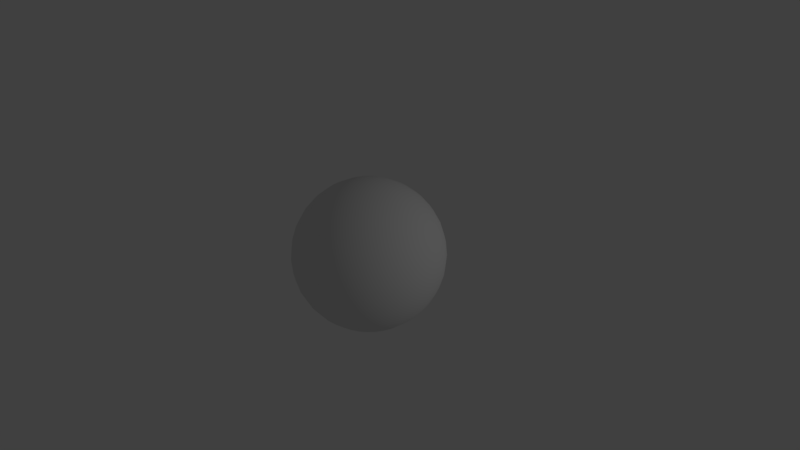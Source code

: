 # Source: earth.blend  (saved by Blender 2.79.0; exported with 4.5.12 LTS)
import bpy
from mathutils import Matrix  # noqa: F401  (used for matrix-valued properties, if any)

bpy.ops.wm.read_factory_settings(use_empty=True)
scene = bpy.context.scene
scene.name = 'Scene'

# ---- collections
col_collection_1 = bpy.data.collections.new('Collection 1'); scene.collection.children.link(col_collection_1)

# ---- materials (node trees are filled in below, after node groups)
mat_material_002 = bpy.data.materials.new('Material.002')
mat_material_002.alpha_threshold = 0.0
mat_material_002.use_transparent_shadow = False
mat_material_002.roughness = 0.5

# ---- material node trees

# ---- world
world_world = bpy.data.worlds.new('World'); scene.world = world_world
world_world.color = (0.05088, 0.05088, 0.05088)
world_world.use_sun_shadow = False
world_world.sun_shadow_jitter_overblur = 0.0
world_world.cycles.sampling_method = 'MANUAL'

# ---- cameras
cam_camera = bpy.data.cameras.new('Camera')
cam_camera.clip_end = 100.0
cam_camera.lens = 35.0
cam_camera.sensor_width = 32.0
cam_camera.sensor_height = 18.0
cam_camera.ortho_scale = 7.314
cam_camera.dof.focus_distance = 0.0
cam_camera.dof.aperture_fstop = 128.0

# ---- lights
light_lamp = bpy.data.lights.new('Lamp', 'POINT')
light_lamp.transmission_factor = 0.0
light_lamp.cutoff_distance = 30.0
light_lamp.energy = 100.0
light_lamp.shadow_buffer_clip_start = 1.001
light_lamp.shadow_soft_size = 0.1
light_lamp.shadow_maximum_resolution = 0.006
light_lamp.use_absolute_resolution = True

# ---- meshes
me_sphere = bpy.data.meshes.new('Sphere')
me_sphere.from_pydata([(0.0, 0.7071, 0.7071), (0.0, 0.9239, 0.3827), (0.0, 0.9808, -0.1951), (0.1379, 0.6935, 0.7071), (0.1913, 0.9619, 0.1951), (0.1802, 0.9061, -0.3827), (0.1464, 0.3536, 0.9239), (0.3827, 0.9239, 7.55e-08), (0.2126, 0.5133, -0.8315), (0.3087, 0.4619, 0.8315), (0.5449, 0.8155, 0.1951), (0.2706, 0.2706, 0.9239), (0.5, 0.5, 0.7071), (0.6533, 0.6533, 0.3827), (0.6533, 0.6533, -0.3827), (0.3928, 0.3928, -0.8315), (0.1379, 0.1379, -0.9808), (0.1622, 0.1084, 0.9808), (0.4619, 0.3087, 0.8315), (0.5879, 0.3928, 0.7071), (0.7682, 0.5133, 0.3827), (0.8155, 0.5449, -0.1951), (0.7682, 0.5133, -0.3827), (0.6913, 0.4619, -0.5556), (0.4619, 0.3087, -0.8315), (0.5133, 0.2126, 0.8315), (0.6533, 0.2706, 0.7071), (0.9061, 0.3753, 0.1951), (0.5449, 0.1084, 0.8315), (0.9619, 0.1913, -0.1951), (0.8155, 0.1622, -0.5556), (0.6935, 0.1379, -0.7071), (0.5556, -3.117e-07, 0.8315), (0.5556, -3.415e-07, -0.8315), (0.9061, -0.1802, -0.3827), (0.8155, -0.1622, -0.5556), (0.1913, -0.03806, -0.9808), (0.9061, -0.3753, -0.1951), (0.5133, -0.2126, -0.8315), (0.1622, -0.1084, 0.9808), (0.5879, -0.3928, 0.7071), (0.6913, -0.4619, 0.5556), (0.7682, -0.5133, 0.3827), (0.8155, -0.5449, -0.1951), (0.7682, -0.5133, -0.3827), (0.6913, -0.4619, -0.5556), (0.5, -0.5, 0.7071), (0.6533, -0.6533, 0.3827), (0.7071, -0.7071, 7.55e-08), (0.1084, -0.1622, 0.9808), (0.5556, -0.8315, 7.55e-08), (0.4619, -0.6913, -0.5556), (0.3182, -0.7682, 0.5556), (0.3536, -0.8536, 0.3827), (0.3827, -0.9239, 7.55e-08), (0.1084, -0.5449, 0.8315), (0.1379, -0.6935, 0.7071), (0.1802, -0.9061, 0.3827), (0.1913, -0.9619, 0.1951), (0.1951, -0.9808, 7.55e-08), (0.1913, -0.9619, -0.1951), (0.1802, -0.9061, -0.3827), (0.1084, -0.5449, -0.8315), (0.03806, -0.1913, -0.9808), (-2.584e-08, -0.7071, 0.7071), (-1.094e-08, -0.5556, -0.8315), (-0.1913, -0.9619, -0.1951), (-0.1379, -0.6935, -0.7071), (-0.07466, -0.3753, -0.9239), (-0.03806, -0.1913, -0.9808), (-0.2706, -0.6533, 0.7071), (-0.3536, -0.8536, 0.3827), (-0.3827, -0.9239, 7.55e-08), (-0.3753, -0.9061, -0.1951), (-0.2706, -0.6533, -0.7071), (-0.2126, -0.5133, -0.8315), (-0.1464, -0.3536, -0.9239), (-0.1084, -0.1622, 0.9808), (-0.3087, -0.4619, 0.8315), (-0.4619, -0.6913, 0.5556), (-0.5449, -0.8155, 0.1951), (-0.5556, -0.8315, 7.55e-08), (-0.1379, -0.138, 0.9808), (-0.3928, -0.3928, 0.8315), (-0.5879, -0.5879, -0.5556), (-0.5, -0.5, -0.7071), (-0.3928, -0.3928, -0.8315), (-0.1622, -0.1084, 0.9808), (-0.5879, -0.3928, 0.7071), (-0.6913, -0.4619, 0.5556), (-0.8315, -0.5556, 7.55e-08), (-0.7682, -0.5133, -0.3827), (-0.6533, -0.2706, 0.7071), (-0.7682, -0.3182, 0.5556), (-0.8536, -0.3536, -0.3827), (-0.9061, -0.1802, 0.3827), (-0.9808, -0.1951, 7.55e-08), (-0.5449, -0.1084, -0.8315), (-0.1913, -0.03806, -0.9808), (-1.0, -1.404e-07, 7.55e-08), (-0.9808, -9.567e-08, -0.1951), (-0.1951, -3.155e-07, -0.9808), (-0.3753, 0.07466, 0.9239), (-0.9619, 0.1913, 0.1951), (-0.1913, 0.03806, -0.9808), (-0.1802, 0.07466, 0.9808), (-0.7682, 0.3182, 0.5556), (-0.9239, 0.3827, 7.55e-08), (-0.7682, 0.3182, -0.5556), (-0.1622, 0.1084, 0.9808), (-0.4619, 0.3087, 0.8315), (-0.8155, 0.5449, 0.1951), (-0.8315, 0.5556, 7.55e-08), (-0.6913, 0.4619, -0.5556), (-0.4619, 0.3087, -0.8315), (-0.1379, 0.1379, 0.9808), (-0.2706, 0.2706, 0.9239), (-0.5, 0.5, 0.7071), (-0.7071, 0.7071, 7.55e-08), (-0.3928, 0.3928, -0.8315), (-0.3928, 0.5879, 0.7071), (-0.5133, 0.7682, 0.3827), (-0.4619, 0.6913, -0.5556), (-0.3753, 0.9061, -0.1951), (-0.07466, 0.1802, -0.9808), (-0.03806, 0.1913, 0.9808), (-0.1084, 0.5449, 0.8315), (-0.1379, 0.6935, 0.7071), (-0.1802, 0.9061, -0.3827), (-0.1379, 0.6935, -0.7071), (-0.1084, 0.5449, -0.8315), (-0.07466, 0.3753, -0.9239), (-0.03806, 0.1913, -0.9808), (0.0, 0.1951, 0.9808), (0.0, 0.3827, 0.9239), (0.0, 0.5556, 0.8315), (0.0, 0.8315, 0.5556), (0.0, 0.9808, 0.1951), (0.0, 1.0, 7.55e-08), (0.03806, 0.1913, 0.9808), (0.07466, 0.3753, 0.9239), (0.1084, 0.5449, 0.8315), (0.1622, 0.8155, 0.5556), (0.1802, 0.9061, 0.3827), (0.1951, 0.9808, 7.55e-08), (0.1913, 0.9619, -0.1951), (0.1622, 0.8155, -0.5556), (0.1379, 0.6935, -0.7071), (0.1084, 0.5449, -0.8315), (0.07466, 0.3753, -0.9239), (0.03806, 0.1913, -0.9808), (0.0, 0.5556, -0.8315), (0.07466, 0.1802, 0.9808), (0.2126, 0.5133, 0.8315), (0.2706, 0.6533, 0.7071), (0.3182, 0.7682, 0.5556), (0.3536, 0.8536, 0.3827), (0.3753, 0.9061, 0.1951), (0.3753, 0.9061, -0.1951), (0.3536, 0.8536, -0.3827), (0.3182, 0.7682, -0.5556), (0.2706, 0.6533, -0.7071), (0.1464, 0.3536, -0.9239), (0.07466, 0.1802, -0.9808), (0.1084, 0.1622, 0.9808), (0.2126, 0.3182, 0.9239), (0.3928, 0.5879, 0.7071), (0.4619, 0.6913, 0.5556), (0.5133, 0.7682, 0.3827), (0.5556, 0.8315, 7.55e-08), (0.5449, 0.8155, -0.1951), (0.5133, 0.7682, -0.3827), (0.4619, 0.6913, -0.5556), (0.3928, 0.5879, -0.7071), (0.3087, 0.4619, -0.8315), (0.2126, 0.3182, -0.9239), (0.1084, 0.1622, -0.9808), (0.1379, 0.1379, 0.9808), (0.3928, 0.3928, 0.8315), (0.5879, 0.5879, 0.5556), (0.6935, 0.6935, 0.1951), (0.7071, 0.7071, 7.55e-08), (0.6935, 0.6935, -0.1951), (0.5879, 0.5879, -0.5556), (0.5, 0.5, -0.7071), (0.2706, 0.2706, -0.9239), (0.3182, 0.2126, 0.9239), (0.6913, 0.4619, 0.5556), (0.8155, 0.5449, 0.1951), (0.8315, 0.5556, 7.55e-08), (0.5879, 0.3928, -0.7071), (0.3182, 0.2126, -0.9239), (0.1622, 0.1084, -0.9808), (0.1802, 0.07466, 0.9808), (0.3536, 0.1464, 0.9239), (0.7682, 0.3182, 0.5556), (0.8536, 0.3536, 0.3827), (0.9239, 0.3827, 7.55e-08), (0.9061, 0.3753, -0.1951), (0.8536, 0.3536, -0.3827), (0.7682, 0.3182, -0.5556), (0.6533, 0.2706, -0.7071), (0.5133, 0.2126, -0.8315), (0.3536, 0.1464, -0.9239), (0.1802, 0.07466, -0.9808), (0.1913, 0.03806, 0.9808), (0.3753, 0.07466, 0.9239), (0.6935, 0.1379, 0.7071), (0.8155, 0.1622, 0.5556), (0.9061, 0.1802, 0.3827), (0.9619, 0.1913, 0.1951), (0.9808, 0.1951, 7.55e-08), (0.9061, 0.1802, -0.3827), (0.5449, 0.1084, -0.8315), (0.3753, 0.07466, -0.9239), (0.1913, 0.03806, -0.9808), (0.1951, -3.266e-07, 0.9808), (0.3827, -3.192e-07, 0.9239), (0.7071, -3.192e-07, 0.7071), (0.8315, -3.341e-07, 0.5556), (0.9239, -2.745e-07, 0.3827), (0.9808, -3.937e-07, 0.1951), (1.0, -3.788e-07, 7.55e-08), (0.9808, -3.937e-07, -0.1951), (0.9239, -2.298e-07, -0.3827), (0.8315, -3.341e-07, -0.5556), (0.7071, -3.192e-07, -0.7071), (0.3827, -3.043e-07, -0.9239), (0.1951, -3.08e-07, -0.9808), (0.1913, -0.03806, 0.9808), (0.3753, -0.07466, 0.9239), (0.5449, -0.1084, 0.8315), (0.6935, -0.138, 0.7071), (0.8155, -0.1622, 0.5556), (0.9061, -0.1802, 0.3827), (0.9619, -0.1913, 0.1951), (0.9808, -0.1951, 7.55e-08), (0.9619, -0.1913, -0.1951), (0.6935, -0.138, -0.7071), (0.5449, -0.1084, -0.8315), (0.3753, -0.07466, -0.9239), (0.1802, -0.07466, 0.9808), (0.5133, -0.2126, 0.8315), (0.8536, -0.3536, 0.3827), (0.9239, -0.3827, 7.55e-08), (0.7682, -0.3182, -0.5556), (0.1802, -0.07466, -0.9808), (0.3182, -0.2126, 0.9239), (0.4619, -0.3087, 0.8315), (0.8155, -0.5449, 0.1951), (0.8315, -0.5556, 7.55e-08), (0.5879, -0.3928, -0.7071), (0.4619, -0.3087, -0.8315), (0.3182, -0.2126, -0.9239), (0.1622, -0.1084, -0.9808), (0.1379, -0.138, 0.9808), (0.2706, -0.2706, 0.9239), (0.3928, -0.3928, 0.8315), (0.5879, -0.5879, 0.5556), (0.6935, -0.6935, 0.1951), (0.6935, -0.6935, -0.1951), (0.6533, -0.6533, -0.3827), (0.5879, -0.5879, -0.5556), (0.5, -0.5, -0.7071), (0.3928, -0.3928, -0.8315), (0.2706, -0.2706, -0.9239), (0.1379, -0.138, -0.9808), (0.2126, -0.3182, 0.9239), (0.3087, -0.4619, 0.8315), (0.3928, -0.5879, 0.7071), (0.4619, -0.6913, 0.5556), (0.5133, -0.7682, 0.3827), (0.5449, -0.8155, 0.1951), (0.5449, -0.8155, -0.1951), (0.5133, -0.7682, -0.3827), (0.3928, -0.5879, -0.7071), (0.3087, -0.4619, -0.8315), (0.2126, -0.3182, -0.9239), (0.1084, -0.1622, -0.9808), (0.0, -3.258e-07, -1.0), (0.07466, -0.1802, 0.9808), (0.1464, -0.3536, 0.9239), (0.2126, -0.5133, 0.8315), (0.2706, -0.6533, 0.7071), (0.3753, -0.9061, 0.1951), (0.3753, -0.9061, -0.1951), (0.3536, -0.8536, -0.3827), (0.3182, -0.7682, -0.5556), (0.2706, -0.6533, -0.7071), (0.2126, -0.5133, -0.8315), (0.1464, -0.3536, -0.9239), (0.07466, -0.1802, -0.9808), (0.03806, -0.1913, 0.9808), (0.07466, -0.3753, 0.9239), (0.1622, -0.8155, 0.5556), (0.1622, -0.8155, -0.5556), (0.1379, -0.6935, -0.7071), (0.07466, -0.3753, -0.9239), (-7.212e-09, -0.1951, 0.9808), (4.122e-08, -0.3827, 0.9239), (2.632e-08, -0.5556, 0.8315), (-8.544e-08, -0.8315, 0.5556), (6.357e-08, -0.9239, 0.3827), (-8.544e-08, -0.9808, 0.1951), (-1.003e-07, -1.0, 7.55e-08), (-8.544e-08, -0.9808, -0.1951), (6.357e-08, -0.9239, -0.3827), (-8.544e-08, -0.8315, -0.5556), (-2.584e-08, -0.7071, -0.7071), (3.964e-09, -0.3827, -0.9239), (3.964e-09, -0.1951, -0.9808), (-0.03806, -0.1913, 0.9808), (-0.07466, -0.3753, 0.9239), (-0.1084, -0.5449, 0.8315), (-0.1379, -0.6935, 0.7071), (-0.1622, -0.8155, 0.5556), (-0.1802, -0.9061, 0.3827), (-0.1913, -0.9619, 0.1951), (-0.1951, -0.9808, 7.55e-08), (-0.1802, -0.9061, -0.3827), (-0.1622, -0.8155, -0.5556), (-0.1084, -0.5449, -0.8315), (-0.07466, -0.1802, 0.9808), (-0.1464, -0.3536, 0.9239), (-0.2126, -0.5133, 0.8315), (-0.3182, -0.7682, 0.5556), (-0.3753, -0.9061, 0.1951), (-0.3536, -0.8536, -0.3827), (-0.3182, -0.7682, -0.5556), (-0.07466, -0.1802, -0.9808), (-0.2126, -0.3182, 0.9239), (-0.3928, -0.5879, 0.7071), (-0.5133, -0.7682, 0.3827), (-0.5449, -0.8155, -0.1951), (-0.5133, -0.7682, -0.3827), (-0.4619, -0.6913, -0.5556), (-0.3928, -0.5879, -0.7071), (-0.3087, -0.4619, -0.8315), (-0.2126, -0.3182, -0.9239), (-0.1084, -0.1622, -0.9808), (-2.304e-07, -5.562e-07, 1.0), (-0.2706, -0.2706, 0.9239), (-0.5, -0.5, 0.7071), (-0.5879, -0.5879, 0.5556), (-0.6533, -0.6533, 0.3827), (-0.6935, -0.6935, 0.1951), (-0.7071, -0.7071, 7.55e-08), (-0.6935, -0.6935, -0.1951), (-0.6533, -0.6533, -0.3827), (-0.2706, -0.2706, -0.9239), (-0.1379, -0.1379, -0.9808), (-0.3182, -0.2126, 0.9239), (-0.4619, -0.3087, 0.8315), (-0.7682, -0.5133, 0.3827), (-0.8155, -0.5449, 0.1951), (-0.8155, -0.5449, -0.1951), (-0.6913, -0.4619, -0.5556), (-0.5879, -0.3928, -0.7071), (-0.4619, -0.3087, -0.8315), (-0.3182, -0.2126, -0.9239), (-0.1622, -0.1084, -0.9808), (-0.1802, -0.07466, 0.9808), (-0.3536, -0.1464, 0.9239), (-0.5133, -0.2126, 0.8315), (-0.8536, -0.3536, 0.3827), (-0.9061, -0.3753, 0.1951), (-0.9239, -0.3827, 7.55e-08), (-0.9061, -0.3753, -0.1951), (-0.7682, -0.3182, -0.5556), (-0.6533, -0.2706, -0.7071), (-0.5133, -0.2126, -0.8315), (-0.3536, -0.1464, -0.9239), (-0.1802, -0.07466, -0.9808), (-0.1913, -0.03806, 0.9808), (-0.3753, -0.07466, 0.9239), (-0.5449, -0.1084, 0.8315), (-0.6935, -0.1379, 0.7071), (-0.8155, -0.1622, 0.5556), (-0.9619, -0.1913, 0.1951), (-0.9619, -0.1913, -0.1951), (-0.9061, -0.1802, -0.3827), (-0.8155, -0.1622, -0.5556), (-0.6935, -0.1379, -0.7071), (-0.3753, -0.07466, -0.9239), (-0.1951, -3.117e-07, 0.9808), (-0.3827, -2.819e-07, 0.9239), (-0.5556, -2.819e-07, 0.8315), (-0.7071, -1.851e-07, 0.7071), (-0.8315, -1.404e-07, 0.5556), (-0.9239, -3.192e-07, 0.3827), (-0.9808, -9.567e-08, 0.1951), (-0.9239, -3.192e-07, -0.3827), (-0.8315, -1.404e-07, -0.5556), (-0.7071, -1.851e-07, -0.7071), (-0.5556, -2.596e-07, -0.8315), (-0.3827, -2.521e-07, -0.9239), (-0.1913, 0.03806, 0.9808), (-0.5449, 0.1084, 0.8315), (-0.6935, 0.1379, 0.7071), (-0.8155, 0.1622, 0.5556), (-0.9061, 0.1802, 0.3827), (-0.9808, 0.1951, 7.55e-08), (-0.9619, 0.1913, -0.1951), (-0.9061, 0.1802, -0.3827), (-0.8155, 0.1622, -0.5556), (-0.6935, 0.1379, -0.7071), (-0.5449, 0.1084, -0.8315), (-0.3753, 0.07466, -0.9239), (-0.3536, 0.1464, 0.9239), (-0.5133, 0.2126, 0.8315), (-0.6533, 0.2706, 0.7071), (-0.8536, 0.3536, 0.3827), (-0.9061, 0.3753, 0.1951), (-0.9061, 0.3753, -0.1951), (-0.8536, 0.3536, -0.3827), (-0.6533, 0.2706, -0.7071), (-0.5133, 0.2126, -0.8315), (-0.3536, 0.1464, -0.9239), (-0.1802, 0.07466, -0.9808), (-0.3182, 0.2126, 0.9239), (-0.5879, 0.3928, 0.7071), (-0.6913, 0.4619, 0.5556), (-0.7682, 0.5133, 0.3827), (-0.8155, 0.5449, -0.1951), (-0.7682, 0.5133, -0.3827), (-0.5879, 0.3928, -0.7071), (-0.3182, 0.2126, -0.9239), (-0.1622, 0.1084, -0.9808), (-0.3928, 0.3928, 0.8315), (-0.5879, 0.5879, 0.5556), (-0.6533, 0.6533, 0.3827), (-0.6935, 0.6935, 0.1951), (-0.6935, 0.6935, -0.1951), (-0.6533, 0.6533, -0.3827), (-0.5879, 0.5879, -0.5556), (-0.5, 0.5, -0.7071), (-0.2706, 0.2706, -0.9239), (-0.1379, 0.1379, -0.9808), (-0.1084, 0.1622, 0.9808), (-0.2126, 0.3182, 0.9239), (-0.3087, 0.4619, 0.8315), (-0.4619, 0.6913, 0.5556), (-0.5449, 0.8155, 0.1951), (-0.5556, 0.8315, 7.55e-08), (-0.5449, 0.8155, -0.1951), (-0.5133, 0.7682, -0.3827), (-0.3928, 0.5879, -0.7071), (-0.3087, 0.4619, -0.8315), (-0.2126, 0.3182, -0.9239), (-0.1084, 0.1622, -0.9808), (-0.07466, 0.1802, 0.9808), (-0.1464, 0.3536, 0.9239), (-0.2126, 0.5133, 0.8315), (-0.2706, 0.6533, 0.7071), (-0.3182, 0.7682, 0.5556), (-0.3536, 0.8536, 0.3827), (-0.3753, 0.9061, 0.1951), (-0.3827, 0.9239, 7.55e-08), (-0.3536, 0.8536, -0.3827), (-0.3182, 0.7682, -0.5556), (-0.2706, 0.6533, -0.7071), (-0.2126, 0.5133, -0.8315), (-0.1464, 0.3536, -0.9239), (-0.07466, 0.3753, 0.9239), (-0.1622, 0.8155, 0.5556), (-0.1802, 0.9061, 0.3827), (-0.1913, 0.9619, 0.1951), (-0.1951, 0.9808, 7.55e-08), (-0.1913, 0.9619, -0.1951), (-0.1622, 0.8155, -0.5556), (6.357e-08, 0.9239, -0.3827), (2.722e-07, 0.8315, -0.5556), (1.53e-07, 0.7071, -0.7071), (7.847e-08, 0.3827, -0.9239), (1.514e-08, 0.1951, -0.9808), (0.3536, -0.1464, 0.9239), (0.6533, -0.2706, 0.7071), (0.7682, -0.3182, 0.5556), (0.3536, -0.1464, -0.9239), (0.9061, -0.3753, 0.1951), (0.8536, -0.3536, -0.3827), (0.6533, -0.2706, -0.7071)], [], [(474, 473, 149, 150), (138, 137, 4, 144), (133, 340, 139), (279, 474, 150), (2, 138, 144, 145), (134, 133, 139, 140), (470, 2, 145, 5), (135, 134, 140, 141), (471, 470, 5, 146), (0, 135, 141, 3), (472, 471, 146, 147), (136, 0, 3, 142), (151, 472, 147, 148), (1, 136, 142, 143), (473, 151, 148, 149), (137, 1, 143, 4), (149, 148, 8, 162), (4, 143, 156, 157), (150, 149, 162, 163), (144, 4, 157, 7), (139, 340, 152), (279, 150, 163), (145, 144, 7, 158), (140, 139, 152, 6), (5, 145, 158, 159), (141, 140, 6, 153), (146, 5, 159, 160), (3, 141, 153, 154), (147, 146, 160, 161), (142, 3, 154, 155), (148, 147, 161, 8), (143, 142, 155, 156), (153, 6, 165, 9), (160, 159, 171, 172), (154, 153, 9, 166), (161, 160, 172, 173), (155, 154, 166, 167), (8, 161, 173, 174), (156, 155, 167, 168), (162, 8, 174, 175), (157, 156, 168, 10), (163, 162, 175, 176), (7, 157, 10, 169), (152, 340, 164), (279, 163, 176), (158, 7, 169, 170), (6, 152, 164, 165), (159, 158, 170, 171), (10, 168, 13, 180), (176, 175, 185, 16), (169, 10, 180, 181), (164, 340, 177), (279, 176, 16), (170, 169, 181, 182), (165, 164, 177, 11), (171, 170, 182, 14), (9, 165, 11, 178), (172, 171, 14, 183), (166, 9, 178, 12), (173, 172, 183, 184), (167, 166, 12, 179), (174, 173, 184, 15), (168, 167, 179, 13), (175, 174, 15, 185), (183, 14, 22, 23), (12, 178, 18, 19), (184, 183, 23, 190), (179, 12, 19, 187), (15, 184, 190, 24), (13, 179, 187, 20), (185, 15, 24, 191), (180, 13, 20, 188), (16, 185, 191, 192), (181, 180, 188, 189), (177, 340, 17), (279, 16, 192), (182, 181, 189, 21), (11, 177, 17, 186), (14, 182, 21, 22), (178, 11, 186, 18), (192, 191, 203, 204), (189, 188, 27, 197), (17, 340, 193), (279, 192, 204), (21, 189, 197, 198), (186, 17, 193, 194), (22, 21, 198, 199), (18, 186, 194, 25), (23, 22, 199, 200), (19, 18, 25, 26), (190, 23, 200, 201), (187, 19, 26, 195), (24, 190, 201, 202), (20, 187, 195, 196), (191, 24, 202, 203), (188, 20, 196, 27), (26, 25, 28, 207), (201, 200, 30, 31), (195, 26, 207, 208), (202, 201, 31, 213), (196, 195, 208, 209), (203, 202, 213, 214), (27, 196, 209, 210), (204, 203, 214, 215), (197, 27, 210, 211), (193, 340, 205), (279, 204, 215), (198, 197, 211, 29), (194, 193, 205, 206), (199, 198, 29, 212), (25, 194, 206, 28), (200, 199, 212, 30), (211, 210, 221, 222), (205, 340, 216), (279, 215, 228), (29, 211, 222, 223), (206, 205, 216, 217), (212, 29, 223, 224), (28, 206, 217, 32), (30, 212, 224, 225), (207, 28, 32, 218), (31, 30, 225, 226), (208, 207, 218, 219), (213, 31, 226, 33), (209, 208, 219, 220), (214, 213, 33, 227), (210, 209, 220, 221), (215, 214, 227, 228), (226, 225, 35, 238), (219, 218, 232, 233), (33, 226, 238, 239), (220, 219, 233, 234), (227, 33, 239, 240), (221, 220, 234, 235), (228, 227, 240, 36), (222, 221, 235, 236), (216, 340, 229), (279, 228, 36), (223, 222, 236, 237), (217, 216, 229, 230), (224, 223, 237, 34), (32, 217, 230, 231), (225, 224, 34, 35), (218, 32, 231, 232), (279, 36, 246), (237, 236, 244, 37), (230, 229, 241, 475), (34, 237, 37, 480), (231, 230, 475, 242), (35, 34, 480, 245), (232, 231, 242, 476), (238, 35, 245, 481), (233, 232, 476, 477), (239, 238, 481, 38), (234, 233, 477, 243), (240, 239, 38, 478), (235, 234, 243, 479), (36, 240, 478, 246), (236, 235, 479, 244), (229, 340, 241), (38, 481, 251, 252), (243, 477, 41, 42), (478, 38, 252, 253), (479, 243, 42, 249), (246, 478, 253, 254), (244, 479, 249, 250), (241, 340, 39), (279, 246, 254), (37, 244, 250, 43), (475, 241, 39, 247), (480, 37, 43, 44), (242, 475, 247, 248), (245, 480, 44, 45), (476, 242, 248, 40), (481, 245, 45, 251), (477, 476, 40, 41), (247, 39, 255, 256), (44, 43, 260, 261), (248, 247, 256, 257), (45, 44, 261, 262), (40, 248, 257, 46), (251, 45, 262, 263), (41, 40, 46, 258), (252, 251, 263, 264), (42, 41, 258, 47), (253, 252, 264, 265), (249, 42, 47, 259), (254, 253, 265, 266), (250, 249, 259, 48), (39, 340, 255), (279, 254, 266), (43, 250, 48, 260), (47, 258, 270, 271), (265, 264, 276, 277), (259, 47, 271, 272), (266, 265, 277, 278), (48, 259, 272, 50), (255, 340, 49), (279, 266, 278), (260, 48, 50, 273), (256, 255, 49, 267), (261, 260, 273, 274), (257, 256, 267, 268), (262, 261, 274, 51), (46, 257, 268, 269), (263, 262, 51, 275), (258, 46, 269, 270), (264, 263, 275, 276), (274, 273, 285, 286), (268, 267, 281, 282), (51, 274, 286, 287), (269, 268, 282, 283), (275, 51, 287, 288), (270, 269, 283, 52), (276, 275, 288, 289), (271, 270, 52, 53), (277, 276, 289, 290), (272, 271, 53, 284), (278, 277, 290, 291), (50, 272, 284, 54), (49, 340, 280), (279, 278, 291), (273, 50, 54, 285), (267, 49, 280, 281), (290, 289, 62, 297), (284, 53, 57, 58), (291, 290, 297, 63), (54, 284, 58, 59), (280, 340, 292), (279, 291, 63), (285, 54, 59, 60), (281, 280, 292, 293), (286, 285, 60, 61), (282, 281, 293, 55), (287, 286, 61, 295), (283, 282, 55, 56), (288, 287, 295, 296), (52, 283, 56, 294), (289, 288, 296, 62), (53, 52, 294, 57), (55, 293, 299, 300), (295, 61, 306, 307), (56, 55, 300, 64), (296, 295, 307, 308), (294, 56, 64, 301), (62, 296, 308, 65), (57, 294, 301, 302), (297, 62, 65, 309), (58, 57, 302, 303), (63, 297, 309, 310), (59, 58, 303, 304), (292, 340, 298), (279, 63, 310), (60, 59, 304, 305), (293, 292, 298, 299), (61, 60, 305, 306), (303, 302, 316, 317), (310, 309, 68, 69), (304, 303, 317, 318), (298, 340, 311), (279, 310, 69), (305, 304, 318, 66), (299, 298, 311, 312), (306, 305, 66, 319), (300, 299, 312, 313), (307, 306, 319, 320), (64, 300, 313, 314), (308, 307, 320, 67), (301, 64, 314, 315), (65, 308, 67, 321), (302, 301, 315, 316), (309, 65, 321, 68), (320, 319, 327, 328), (314, 313, 324, 70), (67, 320, 328, 74), (315, 314, 70, 325), (321, 67, 74, 75), (316, 315, 325, 71), (68, 321, 75, 76), (317, 316, 71, 326), (69, 68, 76, 329), (318, 317, 326, 72), (311, 340, 322), (279, 69, 329), (66, 318, 72, 73), (312, 311, 322, 323), (319, 66, 73, 327), (313, 312, 323, 324), (329, 76, 338, 339), (72, 326, 80, 81), (322, 340, 77), (279, 329, 339), (73, 72, 81, 333), (323, 322, 77, 330), (327, 73, 333, 334), (324, 323, 330, 78), (328, 327, 334, 335), (70, 324, 78, 331), (74, 328, 335, 336), (325, 70, 331, 79), (75, 74, 336, 337), (71, 325, 79, 332), (76, 75, 337, 338), (326, 71, 332, 80), (336, 335, 84, 85), (79, 331, 342, 343), (337, 336, 85, 86), (332, 79, 343, 344), (338, 337, 86, 349), (80, 332, 344, 345), (339, 338, 349, 350), (81, 80, 345, 346), (77, 340, 82), (279, 339, 350), (333, 81, 346, 347), (330, 77, 82, 341), (334, 333, 347, 348), (78, 330, 341, 83), (335, 334, 348, 84), (331, 78, 83, 342), (82, 340, 87), (279, 350, 360), (347, 346, 90, 355), (341, 82, 87, 351), (348, 347, 355, 91), (83, 341, 351, 352), (84, 348, 91, 356), (342, 83, 352, 88), (85, 84, 356, 357), (343, 342, 88, 89), (86, 85, 357, 358), (344, 343, 89, 353), (349, 86, 358, 359), (345, 344, 353, 354), (350, 349, 359, 360), (346, 345, 354, 90), (89, 88, 92, 93), (358, 357, 369, 370), (353, 89, 93, 364), (359, 358, 370, 371), (354, 353, 364, 365), (360, 359, 371, 372), (90, 354, 365, 366), (87, 340, 361), (279, 360, 372), (355, 90, 366, 367), (351, 87, 361, 362), (91, 355, 367, 94), (352, 351, 362, 363), (356, 91, 94, 368), (88, 352, 363, 92), (357, 356, 368, 369), (367, 366, 96, 379), (362, 361, 373, 374), (94, 367, 379, 380), (363, 362, 374, 375), (368, 94, 380, 381), (92, 363, 375, 376), (369, 368, 381, 382), (93, 92, 376, 377), (370, 369, 382, 97), (364, 93, 377, 95), (371, 370, 97, 383), (365, 364, 95, 378), (372, 371, 383, 98), (366, 365, 378, 96), (361, 340, 373), (279, 372, 98), (97, 382, 393, 394), (95, 377, 388, 389), (383, 97, 394, 395), (378, 95, 389, 390), (98, 383, 395, 101), (96, 378, 390, 99), (373, 340, 384), (279, 98, 101), (379, 96, 99, 100), (374, 373, 384, 385), (380, 379, 100, 391), (375, 374, 385, 386), (381, 380, 391, 392), (376, 375, 386, 387), (382, 381, 392, 393), (377, 376, 387, 388), (385, 384, 396, 102), (391, 100, 402, 403), (386, 385, 102, 397), (392, 391, 403, 404), (387, 386, 397, 398), (393, 392, 404, 405), (388, 387, 398, 399), (394, 393, 405, 406), (389, 388, 399, 400), (395, 394, 406, 407), (390, 389, 400, 103), (101, 395, 407, 104), (99, 390, 103, 401), (384, 340, 396), (279, 101, 104), (100, 99, 401, 402), (400, 399, 106, 411), (407, 406, 416, 417), (103, 400, 411, 412), (104, 407, 417, 418), (401, 103, 412, 107), (396, 340, 105), (279, 104, 418), (402, 401, 107, 413), (102, 396, 105, 408), (403, 402, 413, 414), (397, 102, 408, 409), (404, 403, 414, 108), (398, 397, 409, 410), (405, 404, 108, 415), (399, 398, 410, 106), (406, 405, 415, 416), (414, 413, 423, 424), (409, 408, 419, 110), (108, 414, 424, 113), (410, 409, 110, 420), (415, 108, 113, 425), (106, 410, 420, 421), (416, 415, 425, 114), (411, 106, 421, 422), (417, 416, 114, 426), (412, 411, 422, 111), (418, 417, 426, 427), (107, 412, 111, 112), (105, 340, 109), (279, 418, 427), (413, 107, 112, 423), (408, 105, 109, 419), (426, 114, 119, 436), (111, 422, 430, 431), (427, 426, 436, 437), (112, 111, 431, 118), (109, 340, 115), (279, 427, 437), (423, 112, 118, 432), (419, 109, 115, 116), (424, 423, 432, 433), (110, 419, 116, 428), (113, 424, 433, 434), (420, 110, 428, 117), (425, 113, 434, 435), (421, 420, 117, 429), (114, 425, 435, 119), (422, 421, 429, 430), (434, 433, 445, 122), (117, 428, 440, 120), (435, 434, 122, 446), (429, 117, 120, 441), (119, 435, 446, 447), (430, 429, 441, 121), (436, 119, 447, 448), (431, 430, 121, 442), (437, 436, 448, 449), (118, 431, 442, 443), (115, 340, 438), (279, 437, 449), (432, 118, 443, 444), (116, 115, 438, 439), (433, 432, 444, 445), (428, 116, 439, 440), (449, 448, 462, 124), (443, 442, 456, 457), (438, 340, 450), (279, 449, 124), (444, 443, 457, 123), (439, 438, 450, 451), (445, 444, 123, 458), (440, 439, 451, 452), (122, 445, 458, 459), (120, 440, 452, 453), (446, 122, 459, 460), (441, 120, 453, 454), (447, 446, 460, 461), (121, 441, 454, 455), (448, 447, 461, 462), (442, 121, 455, 456), (453, 452, 126, 127), (460, 459, 469, 129), (454, 453, 127, 464), (461, 460, 129, 130), (455, 454, 464, 465), (462, 461, 130, 131), (456, 455, 465, 466), (124, 462, 131, 132), (457, 456, 466, 467), (450, 340, 125), (279, 124, 132), (123, 457, 467, 468), (451, 450, 125, 463), (458, 123, 468, 128), (452, 451, 463, 126), (459, 458, 128, 469), (467, 466, 137, 138), (125, 340, 133), (279, 132, 474), (468, 467, 138, 2), (463, 125, 133, 134), (128, 468, 2, 470), (126, 463, 134, 135), (469, 128, 470, 471), (127, 126, 135, 0), (129, 469, 471, 472), (464, 127, 0, 136), (130, 129, 472, 151), (465, 464, 136, 1), (131, 130, 151, 473), (466, 465, 1, 137), (132, 131, 473, 474)])
me_sphere.polygons.foreach_set('use_smooth', [True] * 512)
_uv = me_sphere.uv_layers.new(name='UVMap')
_uv.uv.foreach_set('vector', [0.5888, 0.5091, 0.5989, 0.4755, 0.6105, 0.4785, 0.5957, 0.5124, 0.5855, 0.3483, 0.5779, 0.332, 0.5944, 0.3233, 0.6028, 0.341, 0.479, 0.233, 0.4348, 0.2145, 0.4819, 0.2264, 0.5641, 0.5526, 0.5888, 0.5091, 0.5957, 0.5124, 0.5917, 0.3653, 0.5855, 0.3483, 0.6028, 0.341, 0.6096, 0.3596, 0.5077, 0.2503, 0.479, 0.233, 0.4819, 0.2264, 0.5139, 0.2407, 0.5968, 0.3832, 0.5917, 0.3653, 0.6096, 0.3596, 0.6147, 0.3792, 0.5287, 0.2672, 0.5077, 0.2503, 0.5139, 0.2407, 0.5378, 0.2564, 0.6004, 0.4024, 0.5968, 0.3832, 0.6147, 0.3792, 0.6179, 0.4003, 0.545, 0.2837, 0.5287, 0.2672, 0.5378, 0.2564, 0.5565, 0.2727, 0.6025, 0.4237, 0.6004, 0.4024, 0.6179, 0.4003, 0.619, 0.4234, 0.5581, 0.2999, 0.545, 0.2837, 0.5565, 0.2727, 0.5717, 0.2892, 0.6025, 0.4476, 0.6025, 0.4237, 0.619, 0.4234, 0.6171, 0.4492, 0.5689, 0.3159, 0.5581, 0.2999, 0.5717, 0.2892, 0.5841, 0.3061, 0.5989, 0.4755, 0.6025, 0.4476, 0.6171, 0.4492, 0.6105, 0.4785, 0.5779, 0.332, 0.5689, 0.3159, 0.5841, 0.3061, 0.5944, 0.3233, 0.6105, 0.4785, 0.6171, 0.4492, 0.6327, 0.4523, 0.6225, 0.4832, 0.5944, 0.3233, 0.5841, 0.3061, 0.6004, 0.2947, 0.6123, 0.3134, 0.5957, 0.5124, 0.6105, 0.4785, 0.6225, 0.4832, 0.6023, 0.5169, 0.6028, 0.341, 0.5944, 0.3233, 0.6123, 0.3134, 0.6218, 0.3329, 0.4819, 0.2264, 0.4348, 0.2145, 0.484, 0.2191, 0.5641, 0.5526, 0.5957, 0.5124, 0.6023, 0.5169, 0.6096, 0.3596, 0.6028, 0.341, 0.6218, 0.3329, 0.6292, 0.3535, 0.5139, 0.2407, 0.4819, 0.2264, 0.484, 0.2191, 0.5193, 0.2298, 0.6147, 0.3792, 0.6096, 0.3596, 0.6292, 0.3535, 0.6345, 0.3753, 0.5378, 0.2564, 0.5139, 0.2407, 0.5193, 0.2298, 0.5465, 0.2439, 0.6179, 0.4003, 0.6147, 0.3792, 0.6345, 0.3753, 0.6372, 0.3988, 0.5565, 0.2727, 0.5378, 0.2564, 0.5465, 0.2439, 0.5682, 0.2599, 0.619, 0.4234, 0.6179, 0.4003, 0.6372, 0.3988, 0.637, 0.4243, 0.5717, 0.2892, 0.5565, 0.2727, 0.5682, 0.2599, 0.5859, 0.2769, 0.6171, 0.4492, 0.619, 0.4234, 0.637, 0.4243, 0.6327, 0.4523, 0.5841, 0.3061, 0.5717, 0.2892, 0.5859, 0.2769, 0.6004, 0.2947, 0.5465, 0.2439, 0.5193, 0.2298, 0.5236, 0.2175, 0.5546, 0.2295, 0.6372, 0.3988, 0.6345, 0.3753, 0.6567, 0.3716, 0.6588, 0.3981, 0.5682, 0.2599, 0.5465, 0.2439, 0.5546, 0.2295, 0.5799, 0.2449, 0.637, 0.4243, 0.6372, 0.3988, 0.6588, 0.3981, 0.6568, 0.4266, 0.5859, 0.2769, 0.5682, 0.2599, 0.5799, 0.2449, 0.6008, 0.2624, 0.6327, 0.4523, 0.637, 0.4243, 0.6568, 0.4266, 0.6495, 0.4571, 0.6004, 0.2947, 0.5859, 0.2769, 0.6008, 0.2624, 0.6179, 0.2815, 0.6225, 0.4832, 0.6327, 0.4523, 0.6495, 0.4571, 0.6348, 0.4896, 0.6123, 0.3134, 0.6004, 0.2947, 0.6179, 0.2815, 0.6319, 0.3019, 0.6023, 0.5169, 0.6225, 0.4832, 0.6348, 0.4896, 0.6086, 0.5225, 0.6218, 0.3329, 0.6123, 0.3134, 0.6319, 0.3019, 0.643, 0.3237, 0.484, 0.2191, 0.4348, 0.2145, 0.4852, 0.2113, 0.5641, 0.5526, 0.6023, 0.5169, 0.6086, 0.5225, 0.6292, 0.3535, 0.6218, 0.3329, 0.643, 0.3237, 0.6513, 0.3469, 0.5193, 0.2298, 0.484, 0.2191, 0.4852, 0.2113, 0.5236, 0.2175, 0.6345, 0.3753, 0.6292, 0.3535, 0.6513, 0.3469, 0.6567, 0.3716, 0.6319, 0.3019, 0.6179, 0.2815, 0.6371, 0.2656, 0.6539, 0.2884, 0.6086, 0.5225, 0.6348, 0.4896, 0.6473, 0.4982, 0.6143, 0.5294, 0.643, 0.3237, 0.6319, 0.3019, 0.6539, 0.2884, 0.6671, 0.3131, 0.4852, 0.2113, 0.4348, 0.2145, 0.4851, 0.2029, 0.5641, 0.5526, 0.6086, 0.5225, 0.6143, 0.5294, 0.6513, 0.3469, 0.643, 0.3237, 0.6671, 0.3131, 0.6765, 0.3398, 0.5236, 0.2175, 0.4852, 0.2113, 0.4851, 0.2029, 0.5266, 0.2038, 0.6567, 0.3716, 0.6513, 0.3469, 0.6765, 0.3398, 0.6821, 0.3682, 0.5546, 0.2295, 0.5236, 0.2175, 0.5266, 0.2038, 0.5618, 0.2128, 0.6588, 0.3981, 0.6567, 0.3716, 0.6821, 0.3682, 0.6831, 0.3986, 0.5799, 0.2449, 0.5546, 0.2295, 0.5618, 0.2128, 0.5916, 0.2271, 0.6568, 0.4266, 0.6588, 0.3981, 0.6831, 0.3986, 0.6788, 0.4308, 0.6008, 0.2624, 0.5799, 0.2449, 0.5916, 0.2271, 0.6165, 0.245, 0.6495, 0.4571, 0.6568, 0.4266, 0.6788, 0.4308, 0.6676, 0.4644, 0.6179, 0.2815, 0.6008, 0.2624, 0.6165, 0.245, 0.6371, 0.2656, 0.6348, 0.4896, 0.6495, 0.4571, 0.6676, 0.4644, 0.6473, 0.4982, 0.6831, 0.3986, 0.6821, 0.3682, 0.7116, 0.3653, 0.7112, 0.4007, 0.5916, 0.2271, 0.5618, 0.2128, 0.5678, 0.1935, 0.6029, 0.206, 0.6788, 0.4308, 0.6831, 0.3986, 0.7112, 0.4007, 0.7036, 0.4375, 0.6165, 0.245, 0.5916, 0.2271, 0.6029, 0.206, 0.633, 0.224, 0.6676, 0.4644, 0.6788, 0.4308, 0.7036, 0.4375, 0.6871, 0.4746, 0.6371, 0.2656, 0.6165, 0.245, 0.633, 0.224, 0.6583, 0.2463, 0.6473, 0.4982, 0.6676, 0.4644, 0.6871, 0.4746, 0.6597, 0.5095, 0.6539, 0.2884, 0.6371, 0.2656, 0.6583, 0.2463, 0.679, 0.272, 0.6143, 0.5294, 0.6473, 0.4982, 0.6597, 0.5095, 0.6193, 0.5376, 0.6671, 0.3131, 0.6539, 0.2884, 0.679, 0.272, 0.6949, 0.3006, 0.4851, 0.2029, 0.4348, 0.2145, 0.4837, 0.1942, 0.5641, 0.5526, 0.6143, 0.5294, 0.6193, 0.5376, 0.6765, 0.3398, 0.6671, 0.3131, 0.6949, 0.3006, 0.7059, 0.3318, 0.5266, 0.2038, 0.4851, 0.2029, 0.4837, 0.1942, 0.5279, 0.1885, 0.6821, 0.3682, 0.6765, 0.3398, 0.7059, 0.3318, 0.7116, 0.3653, 0.5618, 0.2128, 0.5266, 0.2038, 0.5279, 0.1885, 0.5678, 0.1935, 0.6193, 0.5376, 0.6597, 0.5095, 0.6718, 0.5239, 0.6231, 0.5473, 0.6949, 0.3006, 0.679, 0.272, 0.7079, 0.2517, 0.7277, 0.2855, 0.4837, 0.1942, 0.4348, 0.2145, 0.4807, 0.1853, 0.5641, 0.5526, 0.6193, 0.5376, 0.6231, 0.5473, 0.7059, 0.3318, 0.6949, 0.3006, 0.7277, 0.2855, 0.7408, 0.3229, 0.5279, 0.1885, 0.4837, 0.1942, 0.4807, 0.1853, 0.5268, 0.1716, 0.7116, 0.3653, 0.7059, 0.3318, 0.7408, 0.3229, 0.7466, 0.3631, 0.5678, 0.1935, 0.5279, 0.1885, 0.5268, 0.1716, 0.5718, 0.1709, 0.7112, 0.4007, 0.7116, 0.3653, 0.7466, 0.3631, 0.744, 0.4052, 0.6029, 0.206, 0.5678, 0.1935, 0.5718, 0.1709, 0.6134, 0.1805, 0.7036, 0.4375, 0.7112, 0.4007, 0.744, 0.4052, 0.7316, 0.4479, 0.633, 0.224, 0.6029, 0.206, 0.6134, 0.1805, 0.6503, 0.1981, 0.6871, 0.4746, 0.7036, 0.4375, 0.7316, 0.4479, 0.708, 0.4887, 0.6583, 0.2463, 0.633, 0.224, 0.6503, 0.1981, 0.6819, 0.2223, 0.6597, 0.5095, 0.6871, 0.4746, 0.708, 0.4887, 0.6718, 0.5239, 0.679, 0.272, 0.6583, 0.2463, 0.6819, 0.2223, 0.7079, 0.2517, 0.6134, 0.1805, 0.5718, 0.1709, 0.5729, 0.1447, 0.6223, 0.1495, 0.7316, 0.4479, 0.744, 0.4052, 0.783, 0.4133, 0.7636, 0.4633, 0.6503, 0.1981, 0.6134, 0.1805, 0.6223, 0.1495, 0.6681, 0.1658, 0.708, 0.4887, 0.7316, 0.4479, 0.7636, 0.4633, 0.73, 0.5081, 0.6819, 0.2223, 0.6503, 0.1981, 0.6681, 0.1658, 0.7085, 0.1918, 0.6718, 0.5239, 0.708, 0.4887, 0.73, 0.5081, 0.6828, 0.5421, 0.7079, 0.2517, 0.6819, 0.2223, 0.7085, 0.1918, 0.7419, 0.2259, 0.6231, 0.5473, 0.6718, 0.5239, 0.6828, 0.5421, 0.6254, 0.5582, 0.7277, 0.2855, 0.7079, 0.2517, 0.7419, 0.2259, 0.7673, 0.2666, 0.4807, 0.1853, 0.4348, 0.2145, 0.4758, 0.1765, 0.5641, 0.5526, 0.6231, 0.5473, 0.6254, 0.5582, 0.7408, 0.3229, 0.7277, 0.2855, 0.7673, 0.2666, 0.7834, 0.3126, 0.5268, 0.1716, 0.4807, 0.1853, 0.4758, 0.1765, 0.5227, 0.1533, 0.7466, 0.3631, 0.7408, 0.3229, 0.7834, 0.3126, 0.7891, 0.3621, 0.5718, 0.1709, 0.5268, 0.1716, 0.5227, 0.1533, 0.5729, 0.1447, 0.744, 0.4052, 0.7466, 0.3631, 0.7891, 0.3621, 0.783, 0.4133, 0.7673, 0.2666, 0.7419, 0.2259, 0.7828, 0.192, 0.8164, 0.2424, 0.4758, 0.1765, 0.4348, 0.2145, 0.469, 0.1681, 0.5641, 0.5526, 0.6254, 0.5582, 0.6256, 0.5704, 0.7834, 0.3126, 0.7673, 0.2666, 0.8164, 0.2424, 0.8368, 0.3005, 0.5227, 0.1533, 0.4758, 0.1765, 0.469, 0.1681, 0.5146, 0.1339, 0.7891, 0.3621, 0.7834, 0.3126, 0.8368, 0.3005, 0.842, 0.3633, 0.5729, 0.1447, 0.5227, 0.1533, 0.5146, 0.1339, 0.5695, 0.1145, 0.783, 0.4133, 0.7891, 0.3621, 0.842, 0.3633, 0.8302, 0.4268, 0.6223, 0.1495, 0.5729, 0.1447, 0.5695, 0.1145, 0.6282, 0.1115, 0.7636, 0.4633, 0.783, 0.4133, 0.8302, 0.4268, 0.8002, 0.4861, 0.6681, 0.1658, 0.6223, 0.1495, 0.6282, 0.1115, 0.6858, 0.1245, 0.73, 0.5081, 0.7636, 0.4633, 0.8002, 0.4861, 0.7528, 0.5345, 0.7085, 0.1918, 0.6681, 0.1658, 0.6858, 0.1245, 0.7384, 0.152, 0.6828, 0.5421, 0.73, 0.5081, 0.7528, 0.5345, 0.6917, 0.5646, 0.7419, 0.2259, 0.7085, 0.1918, 0.7384, 0.152, 0.7828, 0.192, 0.6254, 0.5582, 0.6828, 0.5421, 0.6917, 0.5646, 0.6256, 0.5704, 0.8002, 0.4861, 0.8302, 0.4268, 0.8886, 0.4492, 0.8421, 0.5199, 0.6858, 0.1245, 0.6282, 0.1115, 0.6287, 0.06479, 0.702, 0.07089, 0.7528, 0.5345, 0.8002, 0.4861, 0.8421, 0.5199, 0.7749, 0.5703, 0.7384, 0.152, 0.6858, 0.1245, 0.702, 0.07089, 0.7722, 0.0986, 0.6917, 0.5646, 0.7528, 0.5345, 0.7749, 0.5703, 0.6971, 0.5921, 0.7828, 0.192, 0.7384, 0.152, 0.7722, 0.0986, 0.8331, 0.1461, 0.6256, 0.5704, 0.6917, 0.5646, 0.6971, 0.5921, 0.6233, 0.5835, 0.8164, 0.2424, 0.7828, 0.192, 0.8331, 0.1461, 0.8793, 0.21, 0.469, 0.1681, 0.4348, 0.2145, 0.4602, 0.1608, 0.5641, 0.5526, 0.6256, 0.5704, 0.6233, 0.5835, 0.8368, 0.3005, 0.8164, 0.2424, 0.8793, 0.21, 0.9061, 0.286, 0.5146, 0.1339, 0.469, 0.1681, 0.4602, 0.1608, 0.5016, 0.1141, 0.842, 0.3633, 0.8368, 0.3005, 0.9061, 0.286, 0.9099, 0.3682, 0.5695, 0.1145, 0.5146, 0.1339, 0.5016, 0.1141, 0.5596, 0.08018, 0.8302, 0.4268, 0.842, 0.3633, 0.9099, 0.3682, 0.8886, 0.4492, 0.6282, 0.1115, 0.5695, 0.1145, 0.5596, 0.08018, 0.6287, 0.06479, 0.5641, 0.5526, 0.6233, 0.5835, 0.6178, 0.5969, 0.9061, 0.286, 0.8793, 0.21, 0.9627, 0.1651, 0.9994, 0.2685, 0.5016, 0.1141, 0.4602, 0.1608, 0.4493, 0.1552, 0.4826, 0.09547, 0.9099, 0.3682, 0.9061, 0.286, 0.9994, 0.2685, 0.9999, 0.3802, 0.5596, 0.08018, 0.5016, 0.1141, 0.4826, 0.09547, 0.5402, 0.04232, 0.8886, 0.4492, 0.9099, 0.3682, 0.9999, 0.3802, 0.9619, 0.4861, 0.6287, 0.06479, 0.5596, 0.08018, 0.5402, 0.04232, 0.62, 0.007427, 0.8421, 0.5199, 0.8886, 0.4492, 0.9619, 0.4861, 0.8892, 0.5702, 0.702, 0.07089, 0.6287, 0.06479, 0.62, 0.007427, 0.7136, 8.756e-05, 0.7749, 0.5703, 0.8421, 0.5199, 0.8892, 0.5702, 0.794, 0.6185, 0.7722, 0.0986, 0.702, 0.07089, 0.7136, 8.756e-05, 0.8097, 0.02479, 0.6971, 0.5921, 0.7749, 0.5703, 0.794, 0.6185, 0.6967, 0.6247, 0.8331, 0.1461, 0.7722, 0.0986, 0.8097, 0.02479, 0.8964, 0.08124, 0.6233, 0.5835, 0.6971, 0.5921, 0.6967, 0.6247, 0.6178, 0.5969, 0.8793, 0.21, 0.8331, 0.1461, 0.8964, 0.08124, 0.9627, 0.1651, 0.4602, 0.1608, 0.4348, 0.2145, 0.4493, 0.1552, 0.4581, 0.7254, 0.3776, 0.7602, 0.3691, 0.7025, 0.4387, 0.6873, 8.762e-05, 0.3854, 0.03828, 0.2802, 0.1112, 0.3172, 0.0896, 0.3977, 0.5161, 0.672, 0.4581, 0.7254, 0.4387, 0.6873, 0.497, 0.6532, 8.756e-05, 0.4965, 8.762e-05, 0.3854, 0.0896, 0.3977, 0.09306, 0.4796, 0.5495, 0.6121, 0.5161, 0.672, 0.497, 0.6532, 0.5386, 0.6064, 0.03592, 0.5997, 8.756e-05, 0.4965, 0.09306, 0.4796, 0.1194, 0.5555, 0.3813, 0.1703, 0.4348, 0.2145, 0.3758, 0.1837, 0.5641, 0.5526, 0.5495, 0.6121, 0.5386, 0.6064, 0.1013, 0.6838, 0.03592, 0.5997, 0.1194, 0.5555, 0.165, 0.6196, 0.3026, 0.1426, 0.3813, 0.1703, 0.3758, 0.1837, 0.3022, 0.1751, 0.1872, 0.7411, 0.1013, 0.6838, 0.165, 0.6196, 0.2254, 0.6675, 0.2057, 0.1488, 0.3026, 0.1426, 0.3022, 0.1751, 0.2246, 0.1968, 0.2834, 0.7668, 0.1872, 0.7411, 0.2254, 0.6675, 0.2956, 0.6959, 0.1109, 0.1966, 0.2057, 0.1488, 0.2246, 0.1968, 0.1576, 0.2469, 0.3776, 0.7602, 0.2834, 0.7668, 0.2956, 0.6959, 0.3691, 0.7025, 0.03828, 0.2802, 0.1109, 0.1966, 0.1576, 0.2469, 0.1112, 0.3172, 0.3022, 0.1751, 0.3758, 0.1837, 0.3734, 0.1968, 0.3075, 0.2025, 0.2254, 0.6675, 0.165, 0.6196, 0.2155, 0.574, 0.2596, 0.6142, 0.2246, 0.1968, 0.3022, 0.1751, 0.3075, 0.2025, 0.2466, 0.2324, 0.2956, 0.6959, 0.2254, 0.6675, 0.2596, 0.6142, 0.3121, 0.6423, 0.1576, 0.2469, 0.2246, 0.1968, 0.2466, 0.2324, 0.1992, 0.2806, 0.3691, 0.7025, 0.2956, 0.6959, 0.3121, 0.6423, 0.3699, 0.6556, 0.1112, 0.3172, 0.1576, 0.2469, 0.1992, 0.2806, 0.1692, 0.3396, 0.4387, 0.6873, 0.3691, 0.7025, 0.3699, 0.6556, 0.4288, 0.6527, 0.0896, 0.3977, 0.1112, 0.3172, 0.1692, 0.3396, 0.1572, 0.4029, 0.497, 0.6532, 0.4387, 0.6873, 0.4288, 0.6527, 0.4839, 0.6334, 0.09306, 0.4796, 0.0896, 0.3977, 0.1572, 0.4029, 0.1622, 0.4655, 0.5386, 0.6064, 0.497, 0.6532, 0.4839, 0.6334, 0.5297, 0.5991, 0.1194, 0.5555, 0.09306, 0.4796, 0.1622, 0.4655, 0.1823, 0.5235, 0.3758, 0.1837, 0.4348, 0.2145, 0.3734, 0.1968, 0.5641, 0.5526, 0.5386, 0.6064, 0.5297, 0.5991, 0.165, 0.6196, 0.1194, 0.5555, 0.1823, 0.5235, 0.2155, 0.574, 0.1572, 0.4029, 0.1692, 0.3396, 0.2163, 0.3532, 0.21, 0.4042, 0.4839, 0.6334, 0.4288, 0.6527, 0.4255, 0.6224, 0.4758, 0.6139, 0.1622, 0.4655, 0.1572, 0.4029, 0.21, 0.4042, 0.2155, 0.4537, 0.5297, 0.5991, 0.4839, 0.6334, 0.4758, 0.6139, 0.5229, 0.5907, 0.1823, 0.5235, 0.1622, 0.4655, 0.2155, 0.4537, 0.2314, 0.4996, 0.3734, 0.1968, 0.4348, 0.2145, 0.3737, 0.2089, 0.5641, 0.5526, 0.5297, 0.5991, 0.5229, 0.5907, 0.2155, 0.574, 0.1823, 0.5235, 0.2314, 0.4996, 0.2566, 0.5403, 0.3075, 0.2025, 0.3734, 0.1968, 0.3737, 0.2089, 0.3164, 0.225, 0.2596, 0.6142, 0.2155, 0.574, 0.2566, 0.5403, 0.29, 0.5744, 0.2466, 0.2324, 0.3075, 0.2025, 0.3164, 0.225, 0.2692, 0.2588, 0.3121, 0.6423, 0.2596, 0.6142, 0.29, 0.5744, 0.3299, 0.6013, 0.1992, 0.2806, 0.2466, 0.2324, 0.2692, 0.2588, 0.2357, 0.3034, 0.3699, 0.6556, 0.3121, 0.6423, 0.3299, 0.6013, 0.3759, 0.6176, 0.1692, 0.3396, 0.1992, 0.2806, 0.2357, 0.3034, 0.2163, 0.3532, 0.4288, 0.6527, 0.3699, 0.6556, 0.3759, 0.6176, 0.4255, 0.6224, 0.29, 0.5744, 0.2566, 0.5403, 0.2906, 0.5148, 0.3164, 0.5444, 0.2692, 0.2588, 0.3164, 0.225, 0.3274, 0.2431, 0.2912, 0.2782, 0.3299, 0.6013, 0.29, 0.5744, 0.3164, 0.5444, 0.3482, 0.5686, 0.2357, 0.3034, 0.2692, 0.2588, 0.2912, 0.2782, 0.2676, 0.3189, 0.3759, 0.6176, 0.3299, 0.6013, 0.3482, 0.5686, 0.385, 0.5864, 0.2163, 0.3532, 0.2357, 0.3034, 0.2676, 0.3189, 0.2551, 0.3614, 0.4255, 0.6224, 0.3759, 0.6176, 0.385, 0.5864, 0.4266, 0.5961, 0.21, 0.4042, 0.2163, 0.3532, 0.2551, 0.3614, 0.2524, 0.4034, 0.4758, 0.6139, 0.4255, 0.6224, 0.4266, 0.5961, 0.4717, 0.5955, 0.2155, 0.4537, 0.21, 0.4042, 0.2524, 0.4034, 0.258, 0.4436, 0.5229, 0.5907, 0.4758, 0.6139, 0.4717, 0.5955, 0.518, 0.5818, 0.2314, 0.4996, 0.2155, 0.4537, 0.258, 0.4436, 0.271, 0.4809, 0.3737, 0.2089, 0.4348, 0.2145, 0.3759, 0.2199, 0.5641, 0.5526, 0.5229, 0.5907, 0.518, 0.5818, 0.2566, 0.5403, 0.2314, 0.4996, 0.271, 0.4809, 0.2906, 0.5148, 0.3164, 0.225, 0.3737, 0.2089, 0.3759, 0.2199, 0.3274, 0.2431, 0.4717, 0.5955, 0.4266, 0.5961, 0.4307, 0.5735, 0.4707, 0.5786, 0.258, 0.4436, 0.2524, 0.4034, 0.2873, 0.4013, 0.2929, 0.4348, 0.518, 0.5818, 0.4717, 0.5955, 0.4707, 0.5786, 0.515, 0.5729, 0.271, 0.4809, 0.258, 0.4436, 0.2929, 0.4348, 0.3038, 0.466, 0.3759, 0.2199, 0.4348, 0.2145, 0.3797, 0.2295, 0.5641, 0.5526, 0.518, 0.5818, 0.515, 0.5729, 0.2906, 0.5148, 0.271, 0.4809, 0.3038, 0.466, 0.3196, 0.4947, 0.3274, 0.2431, 0.3759, 0.2199, 0.3797, 0.2295, 0.3394, 0.2575, 0.3164, 0.5444, 0.2906, 0.5148, 0.3196, 0.4947, 0.34, 0.5206, 0.2912, 0.2782, 0.3274, 0.2431, 0.3394, 0.2575, 0.312, 0.2923, 0.3482, 0.5686, 0.3164, 0.5444, 0.34, 0.5206, 0.3656, 0.5426, 0.2676, 0.3189, 0.2912, 0.2782, 0.312, 0.2923, 0.2955, 0.3292, 0.385, 0.5864, 0.3482, 0.5686, 0.3656, 0.5426, 0.3956, 0.5609, 0.2551, 0.3614, 0.2676, 0.3189, 0.2955, 0.3292, 0.2878, 0.3659, 0.4266, 0.5961, 0.385, 0.5864, 0.3956, 0.5609, 0.4307, 0.5735, 0.2524, 0.4034, 0.2551, 0.3614, 0.2878, 0.3659, 0.2873, 0.4013, 0.312, 0.2923, 0.3394, 0.2575, 0.3518, 0.2688, 0.3314, 0.3025, 0.3656, 0.5426, 0.34, 0.5206, 0.3614, 0.5012, 0.3821, 0.5218, 0.2955, 0.3292, 0.312, 0.2923, 0.3314, 0.3025, 0.3202, 0.336, 0.3956, 0.5609, 0.3656, 0.5426, 0.3821, 0.5218, 0.407, 0.5398, 0.2878, 0.3659, 0.2955, 0.3292, 0.3202, 0.336, 0.3158, 0.3681, 0.4307, 0.5735, 0.3956, 0.5609, 0.407, 0.5398, 0.4367, 0.5541, 0.2873, 0.4013, 0.2878, 0.3659, 0.3158, 0.3681, 0.3168, 0.3984, 0.4707, 0.5786, 0.4307, 0.5735, 0.4367, 0.5541, 0.472, 0.5632, 0.2929, 0.4348, 0.2873, 0.4013, 0.3168, 0.3984, 0.3223, 0.4269, 0.515, 0.5729, 0.4707, 0.5786, 0.472, 0.5632, 0.5136, 0.5641, 0.3038, 0.466, 0.2929, 0.4348, 0.3223, 0.4269, 0.3316, 0.4535, 0.3797, 0.2295, 0.4348, 0.2145, 0.3847, 0.2377, 0.5641, 0.5526, 0.515, 0.5729, 0.5136, 0.5641, 0.3196, 0.4947, 0.3038, 0.466, 0.3316, 0.4535, 0.3447, 0.4783, 0.3394, 0.2575, 0.3797, 0.2295, 0.3847, 0.2377, 0.3518, 0.2688, 0.34, 0.5206, 0.3196, 0.4947, 0.3447, 0.4783, 0.3614, 0.5012, 0.3223, 0.4269, 0.3168, 0.3984, 0.3422, 0.3951, 0.3475, 0.4198, 0.5136, 0.5641, 0.472, 0.5632, 0.475, 0.5495, 0.5136, 0.5557, 0.3316, 0.4535, 0.3223, 0.4269, 0.3475, 0.4198, 0.3557, 0.443, 0.3847, 0.2377, 0.4348, 0.2145, 0.3904, 0.2446, 0.5641, 0.5526, 0.5136, 0.5641, 0.5136, 0.5557, 0.3447, 0.4783, 0.3316, 0.4535, 0.3557, 0.443, 0.3668, 0.4648, 0.3518, 0.2688, 0.3847, 0.2377, 0.3904, 0.2446, 0.3643, 0.2774, 0.3614, 0.5012, 0.3447, 0.4783, 0.3668, 0.4648, 0.3807, 0.4852, 0.3314, 0.3025, 0.3518, 0.2688, 0.3643, 0.2774, 0.3495, 0.3097, 0.3821, 0.5218, 0.3614, 0.5012, 0.3807, 0.4852, 0.3978, 0.5046, 0.3202, 0.336, 0.3314, 0.3025, 0.3495, 0.3097, 0.3422, 0.3403, 0.407, 0.5398, 0.3821, 0.5218, 0.3978, 0.5046, 0.4187, 0.5221, 0.3158, 0.3681, 0.3202, 0.336, 0.3422, 0.3403, 0.3402, 0.3687, 0.4367, 0.5541, 0.407, 0.5398, 0.4187, 0.5221, 0.444, 0.5374, 0.3168, 0.3984, 0.3158, 0.3681, 0.3402, 0.3687, 0.3422, 0.3951, 0.472, 0.5632, 0.4367, 0.5541, 0.444, 0.5374, 0.475, 0.5495, 0.3978, 0.5046, 0.3807, 0.4852, 0.3983, 0.4721, 0.4128, 0.49, 0.3422, 0.3403, 0.3495, 0.3097, 0.3662, 0.3146, 0.3619, 0.3426, 0.4187, 0.5221, 0.3978, 0.5046, 0.4128, 0.49, 0.4304, 0.5071, 0.3402, 0.3687, 0.3422, 0.3403, 0.3619, 0.3426, 0.3617, 0.368, 0.444, 0.5374, 0.4187, 0.5221, 0.4304, 0.5071, 0.4521, 0.523, 0.3422, 0.3951, 0.3402, 0.3687, 0.3617, 0.368, 0.3644, 0.3915, 0.475, 0.5495, 0.444, 0.5374, 0.4521, 0.523, 0.4794, 0.5372, 0.3475, 0.4198, 0.3422, 0.3951, 0.3644, 0.3915, 0.3695, 0.4133, 0.5136, 0.5557, 0.475, 0.5495, 0.4794, 0.5372, 0.5147, 0.5479, 0.3557, 0.443, 0.3475, 0.4198, 0.3695, 0.4133, 0.3769, 0.4339, 0.3904, 0.2446, 0.4348, 0.2145, 0.3967, 0.2502, 0.5641, 0.5526, 0.5136, 0.5557, 0.5147, 0.5479, 0.3668, 0.4648, 0.3557, 0.443, 0.3769, 0.4339, 0.3864, 0.4534, 0.3643, 0.2774, 0.3904, 0.2446, 0.3967, 0.2502, 0.3765, 0.2838, 0.3807, 0.4852, 0.3668, 0.4648, 0.3864, 0.4534, 0.3983, 0.4721, 0.3495, 0.3097, 0.3643, 0.2774, 0.3765, 0.2838, 0.3662, 0.3146, 0.5147, 0.5479, 0.4794, 0.5372, 0.4848, 0.5263, 0.5168, 0.5406, 0.3769, 0.4339, 0.3695, 0.4133, 0.3892, 0.4073, 0.3959, 0.4259, 0.3967, 0.2502, 0.4348, 0.2145, 0.4033, 0.2546, 0.5641, 0.5526, 0.5147, 0.5479, 0.5168, 0.5406, 0.3864, 0.4534, 0.3769, 0.4339, 0.3959, 0.4259, 0.4043, 0.4436, 0.3765, 0.2838, 0.3967, 0.2502, 0.4033, 0.2546, 0.3885, 0.2884, 0.3983, 0.4721, 0.3864, 0.4534, 0.4043, 0.4436, 0.4145, 0.4609, 0.3662, 0.3146, 0.3765, 0.2838, 0.3885, 0.2884, 0.3818, 0.3177, 0.4128, 0.49, 0.3983, 0.4721, 0.4145, 0.4609, 0.427, 0.4777, 0.3619, 0.3426, 0.3662, 0.3146, 0.3818, 0.3177, 0.3799, 0.3435, 0.4304, 0.5071, 0.4128, 0.49, 0.427, 0.4777, 0.4421, 0.4943, 0.3617, 0.368, 0.3619, 0.3426, 0.3799, 0.3435, 0.3809, 0.3666, 0.4521, 0.523, 0.4304, 0.5071, 0.4421, 0.4943, 0.4609, 0.5106, 0.3644, 0.3915, 0.3617, 0.368, 0.3809, 0.3666, 0.3842, 0.3877, 0.4794, 0.5372, 0.4521, 0.523, 0.4609, 0.5106, 0.4848, 0.5263, 0.3695, 0.4133, 0.3644, 0.3915, 0.3842, 0.3877, 0.3892, 0.4073, 0.4421, 0.4943, 0.427, 0.4777, 0.4406, 0.4671, 0.4537, 0.4833, 0.3809, 0.3666, 0.3799, 0.3435, 0.3963, 0.3432, 0.3984, 0.3644, 0.4609, 0.5106, 0.4421, 0.4943, 0.4537, 0.4833, 0.47, 0.4997, 0.3842, 0.3877, 0.3809, 0.3666, 0.3984, 0.3644, 0.4021, 0.3837, 0.4848, 0.5263, 0.4609, 0.5106, 0.47, 0.4997, 0.4909, 0.5167, 0.3892, 0.4073, 0.3842, 0.3877, 0.4021, 0.3837, 0.407, 0.4016, 0.5168, 0.5406, 0.4848, 0.5263, 0.4909, 0.5167, 0.5197, 0.5339, 0.3959, 0.4259, 0.3892, 0.4073, 0.407, 0.4016, 0.4133, 0.4186, 0.4033, 0.2546, 0.4348, 0.2145, 0.4101, 0.2579, 0.5641, 0.5526, 0.5168, 0.5406, 0.5197, 0.5339, 0.4043, 0.4436, 0.3959, 0.4259, 0.4133, 0.4186, 0.4208, 0.435, 0.3885, 0.2884, 0.4033, 0.2546, 0.4101, 0.2579, 0.4, 0.2915, 0.4145, 0.4609, 0.4043, 0.4436, 0.4208, 0.435, 0.4298, 0.4512, 0.3818, 0.3177, 0.3885, 0.2884, 0.4, 0.2915, 0.3964, 0.3193, 0.427, 0.4777, 0.4145, 0.4609, 0.4298, 0.4512, 0.4406, 0.4671, 0.3799, 0.3435, 0.3818, 0.3177, 0.3964, 0.3193, 0.3963, 0.3432, 0.4101, 0.2579, 0.4348, 0.2145, 0.4169, 0.2602, 0.5641, 0.5526, 0.5197, 0.5339, 0.5234, 0.528, 0.4208, 0.435, 0.4133, 0.4186, 0.4294, 0.4119, 0.4362, 0.4273, 0.4, 0.2915, 0.4101, 0.2579, 0.4169, 0.2602, 0.4111, 0.2932, 0.4298, 0.4512, 0.4208, 0.435, 0.4362, 0.4273, 0.4442, 0.4425, 0.3964, 0.3193, 0.4, 0.2915, 0.4111, 0.2932, 0.4101, 0.3197, 0.4406, 0.4671, 0.4298, 0.4512, 0.4442, 0.4425, 0.4537, 0.4579, 0.3963, 0.3432, 0.3964, 0.3193, 0.4101, 0.3197, 0.4116, 0.3421, 0.4537, 0.4833, 0.4406, 0.4671, 0.4537, 0.4579, 0.4652, 0.4737, 0.3984, 0.3644, 0.3963, 0.3432, 0.4116, 0.3421, 0.4145, 0.3617, 0.47, 0.4997, 0.4537, 0.4833, 0.4652, 0.4737, 0.4793, 0.4903, 0.4021, 0.3837, 0.3984, 0.3644, 0.4145, 0.3617, 0.4185, 0.3796, 0.4909, 0.5167, 0.47, 0.4997, 0.4793, 0.4903, 0.4978, 0.5082, 0.407, 0.4016, 0.4021, 0.3837, 0.4185, 0.3796, 0.4235, 0.3961, 0.5197, 0.5339, 0.4909, 0.5167, 0.4978, 0.5082, 0.5234, 0.528, 0.4133, 0.4186, 0.407, 0.4016, 0.4235, 0.3961, 0.4294, 0.4119, 0.4145, 0.3617, 0.4116, 0.3421, 0.4258, 0.3401, 0.4295, 0.3586, 0.4793, 0.4903, 0.4652, 0.4737, 0.4765, 0.4653, 0.489, 0.4821, 0.4185, 0.3796, 0.4145, 0.3617, 0.4295, 0.3586, 0.4339, 0.3753, 0.4978, 0.5082, 0.4793, 0.4903, 0.489, 0.4821, 0.5051, 0.5008, 0.4235, 0.3961, 0.4185, 0.3796, 0.4339, 0.3753, 0.4389, 0.3909, 0.5234, 0.528, 0.4978, 0.5082, 0.5051, 0.5008, 0.5277, 0.5226, 0.4294, 0.4119, 0.4235, 0.3961, 0.4389, 0.3909, 0.4445, 0.4058, 0.4169, 0.2602, 0.4348, 0.2145, 0.4238, 0.2616, 0.5641, 0.5526, 0.5234, 0.528, 0.5277, 0.5226, 0.4362, 0.4273, 0.4294, 0.4119, 0.4445, 0.4058, 0.4508, 0.4203, 0.4111, 0.2932, 0.4169, 0.2602, 0.4238, 0.2616, 0.4218, 0.2938, 0.4442, 0.4425, 0.4362, 0.4273, 0.4508, 0.4203, 0.458, 0.4349, 0.4101, 0.3197, 0.4111, 0.2932, 0.4218, 0.2938, 0.4231, 0.319, 0.4537, 0.4579, 0.4442, 0.4425, 0.458, 0.4349, 0.4665, 0.4498, 0.4116, 0.3421, 0.4101, 0.3197, 0.4231, 0.319, 0.4258, 0.3401, 0.4652, 0.4737, 0.4537, 0.4579, 0.4665, 0.4498, 0.4765, 0.4653, 0.4508, 0.4203, 0.4445, 0.4058, 0.4588, 0.3999, 0.4647, 0.4139, 0.4218, 0.2938, 0.4238, 0.2616, 0.4305, 0.2621, 0.4321, 0.2934, 0.458, 0.4349, 0.4508, 0.4203, 0.4647, 0.4139, 0.4714, 0.428, 0.4231, 0.319, 0.4218, 0.2938, 0.4321, 0.2934, 0.4353, 0.3175, 0.4665, 0.4498, 0.458, 0.4349, 0.4714, 0.428, 0.479, 0.4426, 0.4258, 0.3401, 0.4231, 0.319, 0.4353, 0.3175, 0.4393, 0.3376, 0.4765, 0.4653, 0.4665, 0.4498, 0.479, 0.4426, 0.4879, 0.458, 0.4295, 0.3586, 0.4258, 0.3401, 0.4393, 0.3376, 0.4436, 0.3551, 0.489, 0.4821, 0.4765, 0.4653, 0.4879, 0.458, 0.4988, 0.4749, 0.4339, 0.3753, 0.4295, 0.3586, 0.4436, 0.3551, 0.4483, 0.3709, 0.5051, 0.5008, 0.489, 0.4821, 0.4988, 0.4749, 0.5128, 0.4943, 0.4389, 0.3909, 0.4339, 0.3753, 0.4483, 0.3709, 0.4534, 0.3857, 0.5277, 0.5226, 0.5051, 0.5008, 0.5128, 0.4943, 0.5324, 0.518, 0.4445, 0.4058, 0.4389, 0.3909, 0.4534, 0.3857, 0.4588, 0.3999, 0.4238, 0.2616, 0.4348, 0.2145, 0.4305, 0.2621, 0.5641, 0.5526, 0.5277, 0.5226, 0.5324, 0.518, 0.4988, 0.4749, 0.4879, 0.458, 0.4993, 0.4515, 0.5088, 0.4687, 0.4483, 0.3709, 0.4436, 0.3551, 0.4571, 0.3511, 0.4621, 0.3663, 0.5128, 0.4943, 0.4988, 0.4749, 0.5088, 0.4687, 0.5209, 0.4888, 0.4534, 0.3857, 0.4483, 0.3709, 0.4621, 0.3663, 0.4673, 0.3806, 0.5324, 0.518, 0.5128, 0.4943, 0.5209, 0.4888, 0.5376, 0.5141, 0.4588, 0.3999, 0.4534, 0.3857, 0.4673, 0.3806, 0.4726, 0.3943, 0.4305, 0.2621, 0.4348, 0.2145, 0.4372, 0.2617, 0.5641, 0.5526, 0.5324, 0.518, 0.5376, 0.5141, 0.4647, 0.4139, 0.4588, 0.3999, 0.4726, 0.3943, 0.4783, 0.4079, 0.4321, 0.2934, 0.4305, 0.2621, 0.4372, 0.2617, 0.442, 0.2921, 0.4714, 0.428, 0.4647, 0.4139, 0.4783, 0.4079, 0.4844, 0.4217, 0.4353, 0.3175, 0.4321, 0.2934, 0.442, 0.2921, 0.4471, 0.3152, 0.479, 0.4426, 0.4714, 0.428, 0.4844, 0.4217, 0.4913, 0.4361, 0.4393, 0.3376, 0.4353, 0.3175, 0.4471, 0.3152, 0.4521, 0.3344, 0.4879, 0.458, 0.479, 0.4426, 0.4913, 0.4361, 0.4993, 0.4515, 0.4436, 0.3551, 0.4393, 0.3376, 0.4521, 0.3344, 0.4571, 0.3511, 0.442, 0.2921, 0.4372, 0.2617, 0.4436, 0.2606, 0.4515, 0.2899, 0.4844, 0.4217, 0.4783, 0.4079, 0.4916, 0.4023, 0.4973, 0.4159, 0.4471, 0.3152, 0.442, 0.2921, 0.4515, 0.2899, 0.4583, 0.3121, 0.4913, 0.4361, 0.4844, 0.4217, 0.4973, 0.4159, 0.5037, 0.4303, 0.4521, 0.3344, 0.4471, 0.3152, 0.4583, 0.3121, 0.4644, 0.3306, 0.4993, 0.4515, 0.4913, 0.4361, 0.5037, 0.4303, 0.5108, 0.4458, 0.4571, 0.3511, 0.4521, 0.3344, 0.4644, 0.3306, 0.4701, 0.3467, 0.5088, 0.4687, 0.4993, 0.4515, 0.5108, 0.4458, 0.5191, 0.4633, 0.4621, 0.3663, 0.4571, 0.3511, 0.4701, 0.3467, 0.4755, 0.3615, 0.5209, 0.4888, 0.5088, 0.4687, 0.5191, 0.4633, 0.5294, 0.4841, 0.4673, 0.3806, 0.4621, 0.3663, 0.4755, 0.3615, 0.4808, 0.3754, 0.5376, 0.5141, 0.5209, 0.4888, 0.5294, 0.4841, 0.5432, 0.5108, 0.4726, 0.3943, 0.4673, 0.3806, 0.4808, 0.3754, 0.4861, 0.3889, 0.4372, 0.2617, 0.4348, 0.2145, 0.4436, 0.2606, 0.5641, 0.5526, 0.5376, 0.5141, 0.5432, 0.5108, 0.4783, 0.4079, 0.4726, 0.3943, 0.4861, 0.3889, 0.4916, 0.4023, 0.4755, 0.3615, 0.4701, 0.3467, 0.4827, 0.342, 0.4885, 0.3564, 0.5294, 0.4841, 0.5191, 0.4633, 0.5297, 0.4587, 0.5382, 0.4802, 0.4808, 0.3754, 0.4755, 0.3615, 0.4885, 0.3564, 0.4941, 0.3701, 0.5432, 0.5108, 0.5294, 0.4841, 0.5382, 0.4802, 0.5491, 0.5083, 0.4861, 0.3889, 0.4808, 0.3754, 0.4941, 0.3701, 0.4994, 0.3835, 0.4436, 0.2606, 0.4348, 0.2145, 0.4498, 0.2588, 0.5641, 0.5526, 0.5432, 0.5108, 0.5491, 0.5083, 0.4916, 0.4023, 0.4861, 0.3889, 0.4994, 0.3835, 0.5048, 0.3968, 0.4515, 0.2899, 0.4436, 0.2606, 0.4498, 0.2588, 0.4606, 0.2868, 0.4973, 0.4159, 0.4916, 0.4023, 0.5048, 0.3968, 0.5102, 0.4105, 0.4583, 0.3121, 0.4515, 0.2899, 0.4606, 0.2868, 0.4692, 0.3083, 0.5037, 0.4303, 0.4973, 0.4159, 0.5102, 0.4105, 0.5161, 0.425, 0.4644, 0.3306, 0.4583, 0.3121, 0.4692, 0.3083, 0.4764, 0.3262, 0.5108, 0.4458, 0.5037, 0.4303, 0.5161, 0.425, 0.5225, 0.4408, 0.4701, 0.3467, 0.4644, 0.3306, 0.4764, 0.3262, 0.4827, 0.342, 0.5191, 0.4633, 0.5108, 0.4458, 0.5225, 0.4408, 0.5297, 0.4587, 0.5102, 0.4105, 0.5048, 0.3968, 0.518, 0.3916, 0.5233, 0.4055, 0.4692, 0.3083, 0.4606, 0.2868, 0.4694, 0.283, 0.4797, 0.3037, 0.5161, 0.425, 0.5102, 0.4105, 0.5233, 0.4055, 0.5287, 0.4202, 0.4764, 0.3262, 0.4692, 0.3083, 0.4797, 0.3037, 0.488, 0.3211, 0.5225, 0.4408, 0.5161, 0.425, 0.5287, 0.4202, 0.5344, 0.4364, 0.4827, 0.342, 0.4764, 0.3262, 0.488, 0.3211, 0.4951, 0.3367, 0.5297, 0.4587, 0.5225, 0.4408, 0.5344, 0.4364, 0.5405, 0.4549, 0.4885, 0.3564, 0.4827, 0.342, 0.4951, 0.3367, 0.5014, 0.351, 0.5382, 0.4802, 0.5297, 0.4587, 0.5405, 0.4549, 0.5474, 0.4771, 0.4941, 0.3701, 0.4885, 0.3564, 0.5014, 0.351, 0.5073, 0.3647, 0.5491, 0.5083, 0.5382, 0.4802, 0.5474, 0.4771, 0.5553, 0.5064, 0.4994, 0.3835, 0.4941, 0.3701, 0.5073, 0.3647, 0.5127, 0.3781, 0.4498, 0.2588, 0.4348, 0.2145, 0.4557, 0.2562, 0.5641, 0.5526, 0.5491, 0.5083, 0.5553, 0.5064, 0.5048, 0.3968, 0.4994, 0.3835, 0.5127, 0.3781, 0.518, 0.3916, 0.4606, 0.2868, 0.4498, 0.2588, 0.4557, 0.2562, 0.4694, 0.283, 0.5474, 0.4771, 0.5405, 0.4549, 0.5518, 0.4518, 0.5569, 0.4749, 0.5073, 0.3647, 0.5014, 0.351, 0.5144, 0.3452, 0.5206, 0.3591, 0.5553, 0.5064, 0.5474, 0.4771, 0.5569, 0.4749, 0.5617, 0.5053, 0.5127, 0.3781, 0.5073, 0.3647, 0.5206, 0.3591, 0.5262, 0.3726, 0.4557, 0.2562, 0.4348, 0.2145, 0.4612, 0.253, 0.5641, 0.5526, 0.5553, 0.5064, 0.5617, 0.5053, 0.518, 0.3916, 0.5127, 0.3781, 0.5262, 0.3726, 0.5315, 0.3864, 0.4694, 0.283, 0.4557, 0.2562, 0.4612, 0.253, 0.4779, 0.2783, 0.5233, 0.4055, 0.518, 0.3916, 0.5315, 0.3864, 0.5366, 0.4006, 0.4797, 0.3037, 0.4694, 0.283, 0.4779, 0.2783, 0.49, 0.2983, 0.5287, 0.4202, 0.5233, 0.4055, 0.5366, 0.4006, 0.5417, 0.4158, 0.488, 0.3211, 0.4797, 0.3037, 0.49, 0.2983, 0.4995, 0.3154, 0.5344, 0.4364, 0.5287, 0.4202, 0.5417, 0.4158, 0.5467, 0.4326, 0.4951, 0.3367, 0.488, 0.3211, 0.4995, 0.3154, 0.5075, 0.3309, 0.5405, 0.4549, 0.5344, 0.4364, 0.5467, 0.4326, 0.5518, 0.4518, 0.5014, 0.351, 0.4951, 0.3367, 0.5075, 0.3309, 0.5144, 0.3452, 0.5417, 0.4158, 0.5366, 0.4006, 0.5505, 0.396, 0.5552, 0.4119, 0.4995, 0.3154, 0.49, 0.2983, 0.5, 0.2921, 0.5109, 0.309, 0.5467, 0.4326, 0.5417, 0.4158, 0.5552, 0.4119, 0.5596, 0.4294, 0.5075, 0.3309, 0.4995, 0.3154, 0.5109, 0.309, 0.5198, 0.3244, 0.5518, 0.4518, 0.5467, 0.4326, 0.5596, 0.4294, 0.5635, 0.4494, 0.5144, 0.3452, 0.5075, 0.3309, 0.5198, 0.3244, 0.5274, 0.3389, 0.5569, 0.4749, 0.5518, 0.4518, 0.5635, 0.4494, 0.5668, 0.4736, 0.5206, 0.3591, 0.5144, 0.3452, 0.5274, 0.3389, 0.5341, 0.353, 0.5617, 0.5053, 0.5569, 0.4749, 0.5668, 0.4736, 0.5683, 0.505, 0.5262, 0.3726, 0.5206, 0.3591, 0.5341, 0.353, 0.54, 0.367, 0.4612, 0.253, 0.4348, 0.2145, 0.4665, 0.249, 0.5641, 0.5526, 0.5617, 0.5053, 0.5683, 0.505, 0.5315, 0.3864, 0.5262, 0.3726, 0.54, 0.367, 0.5454, 0.3812, 0.4779, 0.2783, 0.4612, 0.253, 0.4665, 0.249, 0.486, 0.2727, 0.5366, 0.4006, 0.5315, 0.3864, 0.5454, 0.3812, 0.5505, 0.396, 0.49, 0.2983, 0.4779, 0.2783, 0.486, 0.2727, 0.5, 0.2921, 0.5683, 0.505, 0.5668, 0.4736, 0.5771, 0.4731, 0.5751, 0.5055, 0.54, 0.367, 0.5341, 0.353, 0.548, 0.3465, 0.5544, 0.3611, 0.4665, 0.249, 0.4348, 0.2145, 0.4712, 0.2444, 0.5641, 0.5526, 0.5683, 0.505, 0.5751, 0.5055, 0.5454, 0.3812, 0.54, 0.367, 0.5544, 0.3611, 0.56, 0.376, 0.486, 0.2727, 0.4665, 0.249, 0.4712, 0.2444, 0.4938, 0.2663, 0.5505, 0.396, 0.5454, 0.3812, 0.56, 0.376, 0.5649, 0.3916, 0.5, 0.2921, 0.486, 0.2727, 0.4938, 0.2663, 0.5098, 0.2849, 0.5552, 0.4119, 0.5505, 0.396, 0.5649, 0.3916, 0.5693, 0.4083, 0.5109, 0.309, 0.5, 0.2921, 0.5098, 0.2849, 0.5222, 0.3017, 0.5596, 0.4294, 0.5552, 0.4119, 0.5693, 0.4083, 0.573, 0.4268, 0.5198, 0.3244, 0.5109, 0.309, 0.5222, 0.3017, 0.5323, 0.3172, 0.5635, 0.4494, 0.5596, 0.4294, 0.573, 0.4268, 0.5758, 0.4479, 0.5274, 0.3389, 0.5198, 0.3244, 0.5323, 0.3172, 0.5407, 0.3321, 0.5668, 0.4736, 0.5635, 0.4494, 0.5758, 0.4479, 0.5771, 0.4731, 0.5341, 0.353, 0.5274, 0.3389, 0.5407, 0.3321, 0.548, 0.3465, 0.5222, 0.3017, 0.5098, 0.2849, 0.5194, 0.2767, 0.5336, 0.2933, 0.573, 0.4268, 0.5693, 0.4083, 0.5843, 0.4051, 0.5873, 0.4249, 0.5323, 0.3172, 0.5222, 0.3017, 0.5336, 0.2933, 0.545, 0.3091, 0.5758, 0.4479, 0.573, 0.4268, 0.5873, 0.4249, 0.5888, 0.4473, 0.5407, 0.3321, 0.5323, 0.3172, 0.545, 0.3091, 0.5545, 0.3243, 0.5771, 0.4731, 0.5758, 0.4479, 0.5888, 0.4473, 0.5878, 0.4737, 0.548, 0.3465, 0.5407, 0.3321, 0.5545, 0.3243, 0.5626, 0.3396, 0.5751, 0.5055, 0.5771, 0.4731, 0.5878, 0.4737, 0.582, 0.5068, 0.5544, 0.3611, 0.548, 0.3465, 0.5626, 0.3396, 0.5694, 0.3549, 0.4712, 0.2444, 0.4348, 0.2145, 0.4755, 0.2391, 0.5641, 0.5526, 0.5751, 0.5055, 0.582, 0.5068, 0.56, 0.376, 0.5544, 0.3611, 0.5694, 0.3549, 0.5753, 0.3707, 0.4938, 0.2663, 0.4712, 0.2444, 0.4755, 0.2391, 0.5011, 0.2589, 0.5649, 0.3916, 0.56, 0.376, 0.5753, 0.3707, 0.5803, 0.3874, 0.5098, 0.2849, 0.4938, 0.2663, 0.5011, 0.2589, 0.5194, 0.2767, 0.5693, 0.4083, 0.5649, 0.3916, 0.5803, 0.3874, 0.5843, 0.4051, 0.5694, 0.3549, 0.5626, 0.3396, 0.5779, 0.332, 0.5855, 0.3483, 0.4755, 0.2391, 0.4348, 0.2145, 0.479, 0.233, 0.5641, 0.5526, 0.582, 0.5068, 0.5888, 0.5091, 0.5753, 0.3707, 0.5694, 0.3549, 0.5855, 0.3483, 0.5917, 0.3653, 0.5011, 0.2589, 0.4755, 0.2391, 0.479, 0.233, 0.5077, 0.2503, 0.5803, 0.3874, 0.5753, 0.3707, 0.5917, 0.3653, 0.5968, 0.3832, 0.5194, 0.2767, 0.5011, 0.2589, 0.5077, 0.2503, 0.5287, 0.2672, 0.5843, 0.4051, 0.5803, 0.3874, 0.5968, 0.3832, 0.6004, 0.4024, 0.5336, 0.2933, 0.5194, 0.2767, 0.5287, 0.2672, 0.545, 0.2837, 0.5873, 0.4249, 0.5843, 0.4051, 0.6004, 0.4024, 0.6025, 0.4237, 0.545, 0.3091, 0.5336, 0.2933, 0.545, 0.2837, 0.5581, 0.2999, 0.5888, 0.4473, 0.5873, 0.4249, 0.6025, 0.4237, 0.6025, 0.4476, 0.5545, 0.3243, 0.545, 0.3091, 0.5581, 0.2999, 0.5689, 0.3159, 0.5878, 0.4737, 0.5888, 0.4473, 0.6025, 0.4476, 0.5989, 0.4755, 0.5626, 0.3396, 0.5545, 0.3243, 0.5689, 0.3159, 0.5779, 0.332, 0.582, 0.5068, 0.5878, 0.4737, 0.5989, 0.4755, 0.5888, 0.5091])
me_sphere.materials.append(mat_material_002)
me_sphere.use_remesh_preserve_volume = False
me_sphere.use_remesh_preserve_attributes = False
me_sphere.use_mirror_vertex_groups = False
me_sphere.update()

# ---- objects
ob_sphere = bpy.data.objects.new('Sphere', me_sphere)
ob_lamp = bpy.data.objects.new('Lamp', light_lamp)
ob_camera = bpy.data.objects.new('Camera', cam_camera)

# ---- transforms, parenting, visibility, modifiers, constraints
ob_sphere.location = (0.0, 0.0, 0.0)
ob_sphere.lineart.crease_threshold = 0.0
_m = ob_sphere.modifiers.new('EdgeSplit', 'EDGE_SPLIT')
_m.split_angle = 0.3543
_m.use_edge_sharp = False
ob_lamp.location = (6.293, 2.675, 3.307)
ob_lamp.rotation_euler = (0.6503, 0.05522, 1.866)
ob_lamp.lock_rotations_4d = False
ob_lamp.empty_display_type = 'ARROWS'
ob_lamp.color = (0.0, 0.0, 0.0, 0.0)
ob_lamp.lineart.crease_threshold = 0.0
ob_camera.location = (7.481, -6.508, 5.344)
ob_camera.rotation_euler = (1.109, 0.0, 0.8149)
ob_camera.lock_rotations_4d = False
ob_camera.empty_display_type = 'ARROWS'
ob_camera.color = (0.0, 0.0, 0.0, 0.0)
ob_camera.display_type = 'WIRE'
ob_camera.lineart.crease_threshold = 0.0

# ---- collection membership
col_collection_1.objects.link(ob_sphere)
col_collection_1.objects.link(ob_lamp)
col_collection_1.objects.link(ob_camera)

# ---- scene / render settings (as saved in the file)
scene.camera = ob_camera
scene.frame_start = 1; scene.frame_end = 250; scene.frame_set(1)
scene.render.engine = 'BLENDER_EEVEE_NEXT'
scene.render.resolution_percentage = 50
scene.render.dither_intensity = 0.0
scene.cycles.use_denoising = False
scene.cycles.samples = 128
scene.cycles.sampling_pattern = 'TABULATED_SOBOL'
scene.cycles.use_adaptive_sampling = False
scene.cycles.use_light_tree = False
scene.cycles.blur_glossy = 0.0
scene.cycles.sample_clamp_indirect = 0.0
scene.view_settings.view_transform = 'Standard'
bpy.context.view_layer.update()
